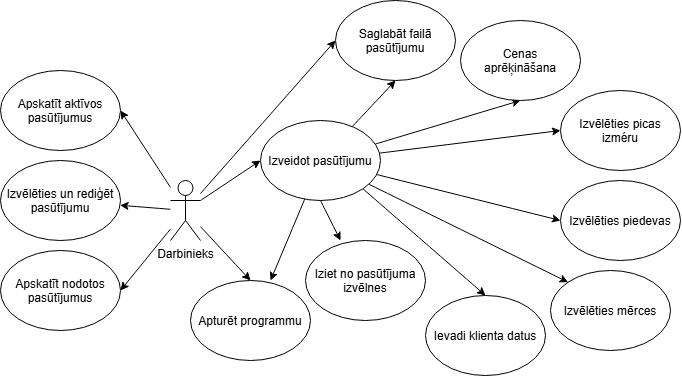

The diagram above was exported from draw.io. Its source (the exported page's mxGraphModel, read from the mxfile embedded in the PNG):
<mxGraphModel dx="860" dy="439" grid="1" gridSize="10" guides="1" tooltips="1" connect="1" arrows="1" fold="1" page="1" pageScale="1" pageWidth="850" pageHeight="1100" math="0" shadow="0">
  <root>
    <mxCell id="0" />
    <mxCell id="1" parent="0" />
    <mxCell id="2" edge="1" parent="1" source="8" style="edgeStyle=none;curved=1;rounded=0;curveGeometry=1;orthogonalLoop=1;jettySize=auto;html=1;entryX=0.5;entryY=0;entryDx=0;entryDy=0;" target="9">
      <mxGeometry relative="1" as="geometry" />
    </mxCell>
    <mxCell id="3" edge="1" parent="1" source="8" style="edgeStyle=none;curved=1;rounded=0;curveGeometry=1;orthogonalLoop=1;jettySize=auto;html=1;entryX=0;entryY=0.5;entryDx=0;entryDy=0;" target="16">
      <mxGeometry relative="1" as="geometry" />
    </mxCell>
    <mxCell id="4" edge="1" parent="1" source="8" style="edgeStyle=none;curved=1;rounded=0;curveGeometry=1;orthogonalLoop=1;jettySize=auto;html=1;entryX=1;entryY=0.5;entryDx=0;entryDy=0;" target="23">
      <mxGeometry relative="1" as="geometry" />
    </mxCell>
    <mxCell id="5" edge="1" parent="1" source="8" style="edgeStyle=none;curved=1;rounded=0;curveGeometry=1;orthogonalLoop=1;jettySize=auto;html=1;" target="25">
      <mxGeometry relative="1" as="geometry" />
    </mxCell>
    <mxCell id="6" edge="1" parent="1" source="8" style="edgeStyle=none;curved=1;rounded=0;curveGeometry=1;orthogonalLoop=1;jettySize=auto;html=1;entryX=1;entryY=0.5;entryDx=0;entryDy=0;" target="24">
      <mxGeometry relative="1" as="geometry" />
    </mxCell>
    <mxCell id="7" edge="1" parent="1" source="8" style="edgeStyle=none;curved=1;rounded=0;curveGeometry=1;orthogonalLoop=1;jettySize=auto;html=1;entryX=0;entryY=0.5;entryDx=0;entryDy=0;" target="19">
      <mxGeometry relative="1" as="geometry" />
    </mxCell>
    <mxCell id="8" parent="1" style="shape=umlActor;verticalLabelPosition=bottom;verticalAlign=top;html=1;outlineConnect=0;" value="Darbinieks" vertex="1">
      <mxGeometry height="60" width="30" x="260" y="200" as="geometry" />
    </mxCell>
    <mxCell id="9" parent="1" style="ellipse;whiteSpace=wrap;html=1;shapeInside=1;" value="Apturēt programmu" vertex="1">
      <mxGeometry height="80" width="120" x="280" y="300" as="geometry" />
    </mxCell>
    <mxCell id="10" edge="1" parent="1" source="16" style="curved=1;rounded=0;curveGeometry=1;orthogonalLoop=1;jettySize=auto;html=1;entryX=0.5;entryY=1;entryDx=0;entryDy=0;" target="19">
      <mxGeometry relative="1" as="geometry" />
    </mxCell>
    <mxCell id="11" edge="1" parent="1" source="16" style="edgeStyle=none;curved=1;rounded=0;curveGeometry=1;orthogonalLoop=1;jettySize=auto;html=1;entryX=0.5;entryY=1;entryDx=0;entryDy=0;" target="18">
      <mxGeometry relative="1" as="geometry" />
    </mxCell>
    <mxCell id="12" edge="1" parent="1" source="16" style="edgeStyle=none;curved=1;rounded=0;curveGeometry=1;orthogonalLoop=1;jettySize=auto;html=1;entryX=0;entryY=0.5;entryDx=0;entryDy=0;" target="17">
      <mxGeometry relative="1" as="geometry" />
    </mxCell>
    <mxCell id="13" edge="1" parent="1" source="16" style="edgeStyle=none;curved=1;rounded=0;curveGeometry=1;orthogonalLoop=1;jettySize=auto;html=1;entryX=0;entryY=0.5;entryDx=0;entryDy=0;" target="20">
      <mxGeometry relative="1" as="geometry" />
    </mxCell>
    <mxCell id="14" edge="1" parent="1" source="16" style="edgeStyle=none;curved=1;rounded=0;curveGeometry=1;orthogonalLoop=1;jettySize=auto;html=1;entryX=0;entryY=0;entryDx=0;entryDy=0;" target="21">
      <mxGeometry relative="1" as="geometry" />
    </mxCell>
    <mxCell id="15" edge="1" parent="1" source="16" style="edgeStyle=none;curved=1;rounded=0;curveGeometry=1;orthogonalLoop=1;jettySize=auto;html=1;exitX=1;exitY=1;exitDx=0;exitDy=0;entryX=0.5;entryY=0;entryDx=0;entryDy=0;" target="22">
      <mxGeometry relative="1" as="geometry" />
    </mxCell>
    <mxCell id="16" parent="1" style="ellipse;whiteSpace=wrap;html=1;shapeInside=1;" value="Izveidot pasūtījumu" vertex="1">
      <mxGeometry height="80" width="120" x="350" y="140" as="geometry" />
    </mxCell>
    <mxCell id="17" parent="1" style="ellipse;whiteSpace=wrap;html=1;shapeInside=1;" value="Izvēlēties picas izméru" vertex="1">
      <mxGeometry height="80" width="120" x="650" y="110" as="geometry" />
    </mxCell>
    <mxCell id="18" parent="1" style="ellipse;whiteSpace=wrap;html=1;shapeInside=1;" value="Cenas aprēķināšana" vertex="1">
      <mxGeometry height="80" width="120" x="550" y="40" as="geometry" />
    </mxCell>
    <mxCell id="19" parent="1" style="ellipse;whiteSpace=wrap;html=1;shapeInside=1;" value="Saglabāt failā pasūtījumu" vertex="1">
      <mxGeometry height="80" width="120" x="425" y="20" as="geometry" />
    </mxCell>
    <mxCell id="20" parent="1" style="ellipse;whiteSpace=wrap;html=1;shapeInside=1;" value="Izvēlēties piedevas" vertex="1">
      <mxGeometry height="80" width="120" x="650" y="200" as="geometry" />
    </mxCell>
    <mxCell id="21" parent="1" style="ellipse;whiteSpace=wrap;html=1;shapeInside=1;" value="Izvēlēties mērces" vertex="1">
      <mxGeometry height="80" width="120" x="640" y="290" as="geometry" />
    </mxCell>
    <mxCell id="22" parent="1" style="ellipse;whiteSpace=wrap;html=1;shapeInside=1;" value="Ievadi klienta datus" vertex="1">
      <mxGeometry height="80" width="120" x="515" y="315" as="geometry" />
    </mxCell>
    <mxCell id="23" parent="1" style="ellipse;whiteSpace=wrap;html=1;shapeInside=1;" value="Apskatīt aktīvos pasūtījumus" vertex="1">
      <mxGeometry height="80" width="120" x="90" y="90" as="geometry" />
    </mxCell>
    <mxCell id="24" parent="1" style="ellipse;whiteSpace=wrap;html=1;shapeInside=1;" value="Apskatīt nodotos pasūtījumus" vertex="1">
      <mxGeometry height="80" width="120" x="90" y="270" as="geometry" />
    </mxCell>
    <mxCell id="25" parent="1" style="ellipse;whiteSpace=wrap;html=1;shapeInside=1;" value="Izvēlēties un rediģēt pasūtījumu" vertex="1">
      <mxGeometry height="80" width="120" x="90" y="180" as="geometry" />
    </mxCell>
    <mxCell id="26" edge="1" parent="1" source="16" style="edgeStyle=none;curved=1;rounded=0;curveGeometry=1;orthogonalLoop=1;jettySize=auto;html=1;entryX=0.667;entryY=0;entryDx=0;entryDy=0;entryPerimeter=0;" target="9">
      <mxGeometry relative="1" as="geometry" />
    </mxCell>
    <mxCell id="27" parent="1" style="ellipse;whiteSpace=wrap;html=1;shapeInside=1;" value="Iziet no pasūtījuma izvēlnes" vertex="1">
      <mxGeometry height="80" width="120" x="395" y="260" as="geometry" />
    </mxCell>
    <mxCell id="28" edge="1" parent="1" source="16" style="edgeStyle=none;curved=1;rounded=0;curveGeometry=1;orthogonalLoop=1;jettySize=auto;html=1;exitX=0.5;exitY=1;exitDx=0;exitDy=0;entryX=0.292;entryY=0;entryDx=0;entryDy=0;entryPerimeter=0;" target="27">
      <mxGeometry relative="1" as="geometry" />
    </mxCell>
  </root>
</mxGraphModel>